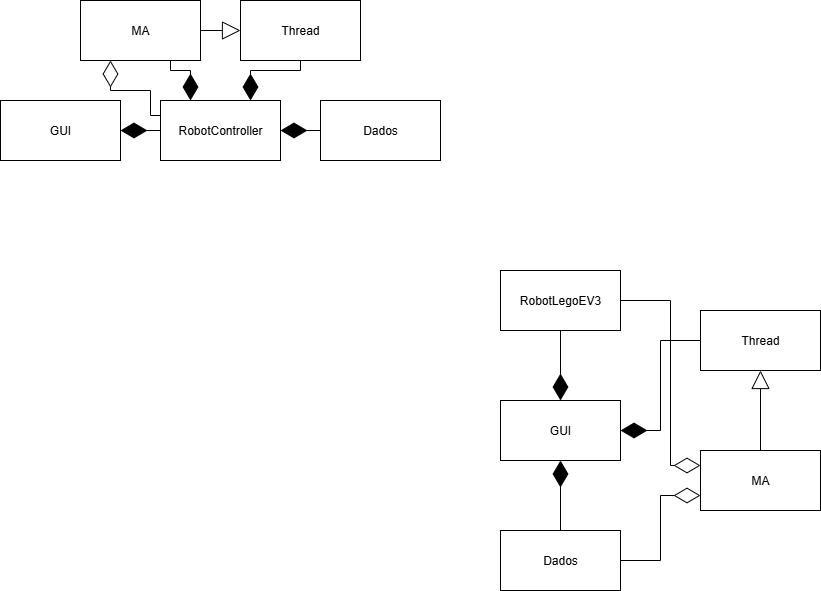

The diagram above was exported from draw.io. Its source (the exported page's mxGraphModel, read from the mxfile embedded in the PNG):
<mxGraphModel dx="494" dy="287" grid="1" gridSize="10" guides="1" tooltips="1" connect="1" arrows="1" fold="1" page="1" pageScale="1" pageWidth="827" pageHeight="1169" math="0" shadow="0">
  <root>
    <mxCell id="0" />
    <mxCell id="1" parent="0" />
    <mxCell id="7_kEjzB8udLPcq1bLX3u-1" value="Dados" style="rounded=0;whiteSpace=wrap;html=1;" vertex="1" parent="1">
      <mxGeometry x="600" y="160" width="120" height="60" as="geometry" />
    </mxCell>
    <mxCell id="7_kEjzB8udLPcq1bLX3u-2" value="GUI" style="rounded=0;whiteSpace=wrap;html=1;" vertex="1" parent="1">
      <mxGeometry x="280" y="160" width="120" height="60" as="geometry" />
    </mxCell>
    <mxCell id="7_kEjzB8udLPcq1bLX3u-3" value="MA" style="rounded=0;whiteSpace=wrap;html=1;" vertex="1" parent="1">
      <mxGeometry x="360" y="60" width="120" height="60" as="geometry" />
    </mxCell>
    <mxCell id="7_kEjzB8udLPcq1bLX3u-4" value="Thread" style="rounded=0;whiteSpace=wrap;html=1;" vertex="1" parent="1">
      <mxGeometry x="520" y="60" width="120" height="60" as="geometry" />
    </mxCell>
    <mxCell id="7_kEjzB8udLPcq1bLX3u-5" value="RobotController" style="rounded=0;whiteSpace=wrap;html=1;" vertex="1" parent="1">
      <mxGeometry x="440" y="160" width="120" height="60" as="geometry" />
    </mxCell>
    <mxCell id="7_kEjzB8udLPcq1bLX3u-6" value="" style="endArrow=diamondThin;endFill=1;endSize=24;html=1;rounded=0;exitX=0;exitY=0.5;exitDx=0;exitDy=0;" edge="1" parent="1" source="7_kEjzB8udLPcq1bLX3u-5" target="7_kEjzB8udLPcq1bLX3u-2">
      <mxGeometry width="160" relative="1" as="geometry">
        <mxPoint x="240" y="230" as="sourcePoint" />
        <mxPoint x="400" y="230" as="targetPoint" />
        <Array as="points">
          <mxPoint x="400" y="190" />
        </Array>
      </mxGeometry>
    </mxCell>
    <mxCell id="7_kEjzB8udLPcq1bLX3u-7" value="" style="endArrow=diamondThin;endFill=1;endSize=24;html=1;rounded=0;exitX=0;exitY=0.5;exitDx=0;exitDy=0;entryX=0.5;entryY=1;entryDx=0;entryDy=0;" edge="1" parent="1" source="7_kEjzB8udLPcq1bLX3u-1">
      <mxGeometry width="160" relative="1" as="geometry">
        <mxPoint x="880" y="130" as="sourcePoint" />
        <mxPoint x="560" y="190" as="targetPoint" />
      </mxGeometry>
    </mxCell>
    <mxCell id="7_kEjzB8udLPcq1bLX3u-14" value="" style="endArrow=diamondThin;endFill=1;endSize=24;html=1;rounded=0;exitX=0.75;exitY=1;exitDx=0;exitDy=0;entryX=0.25;entryY=0;entryDx=0;entryDy=0;" edge="1" parent="1" source="7_kEjzB8udLPcq1bLX3u-3" target="7_kEjzB8udLPcq1bLX3u-5">
      <mxGeometry width="160" relative="1" as="geometry">
        <mxPoint x="560" y="140" as="sourcePoint" />
        <mxPoint x="520" y="140" as="targetPoint" />
        <Array as="points">
          <mxPoint x="450" y="130" />
          <mxPoint x="470" y="130" />
        </Array>
      </mxGeometry>
    </mxCell>
    <mxCell id="7_kEjzB8udLPcq1bLX3u-15" value="Dados" style="rounded=0;whiteSpace=wrap;html=1;" vertex="1" parent="1">
      <mxGeometry x="780" y="590" width="120" height="60" as="geometry" />
    </mxCell>
    <mxCell id="7_kEjzB8udLPcq1bLX3u-16" value="GUI" style="rounded=0;whiteSpace=wrap;html=1;" vertex="1" parent="1">
      <mxGeometry x="780" y="460" width="120" height="60" as="geometry" />
    </mxCell>
    <mxCell id="7_kEjzB8udLPcq1bLX3u-17" value="MA" style="rounded=0;whiteSpace=wrap;html=1;" vertex="1" parent="1">
      <mxGeometry x="980" y="510" width="120" height="60" as="geometry" />
    </mxCell>
    <mxCell id="7_kEjzB8udLPcq1bLX3u-18" value="Thread" style="rounded=0;whiteSpace=wrap;html=1;" vertex="1" parent="1">
      <mxGeometry x="980" y="370" width="120" height="60" as="geometry" />
    </mxCell>
    <mxCell id="7_kEjzB8udLPcq1bLX3u-19" value="RobotLegoEV3" style="rounded=0;whiteSpace=wrap;html=1;" vertex="1" parent="1">
      <mxGeometry x="780" y="330" width="120" height="60" as="geometry" />
    </mxCell>
    <mxCell id="7_kEjzB8udLPcq1bLX3u-20" value="" style="endArrow=diamondThin;endFill=1;endSize=24;html=1;rounded=0;exitX=0.5;exitY=1;exitDx=0;exitDy=0;" edge="1" parent="1" source="7_kEjzB8udLPcq1bLX3u-19" target="7_kEjzB8udLPcq1bLX3u-16">
      <mxGeometry width="160" relative="1" as="geometry">
        <mxPoint x="750" y="530" as="sourcePoint" />
        <mxPoint x="910" y="530" as="targetPoint" />
      </mxGeometry>
    </mxCell>
    <mxCell id="7_kEjzB8udLPcq1bLX3u-21" value="" style="endArrow=diamondThin;endFill=1;endSize=24;html=1;rounded=0;exitX=0.5;exitY=0;exitDx=0;exitDy=0;entryX=0.5;entryY=1;entryDx=0;entryDy=0;" edge="1" parent="1" source="7_kEjzB8udLPcq1bLX3u-15" target="7_kEjzB8udLPcq1bLX3u-16">
      <mxGeometry width="160" relative="1" as="geometry">
        <mxPoint x="570" y="570" as="sourcePoint" />
        <mxPoint x="570" y="640" as="targetPoint" />
      </mxGeometry>
    </mxCell>
    <mxCell id="7_kEjzB8udLPcq1bLX3u-22" value="" style="endArrow=diamondThin;endFill=1;endSize=24;html=1;rounded=0;exitX=0;exitY=0.5;exitDx=0;exitDy=0;entryX=1;entryY=0.5;entryDx=0;entryDy=0;" edge="1" parent="1" source="7_kEjzB8udLPcq1bLX3u-18" target="7_kEjzB8udLPcq1bLX3u-16">
      <mxGeometry width="160" relative="1" as="geometry">
        <mxPoint x="900" y="450" as="sourcePoint" />
        <mxPoint x="900" y="520" as="targetPoint" />
        <Array as="points">
          <mxPoint x="940" y="400" />
          <mxPoint x="940" y="490" />
        </Array>
      </mxGeometry>
    </mxCell>
    <mxCell id="7_kEjzB8udLPcq1bLX3u-23" value="" style="endArrow=block;endSize=16;endFill=0;html=1;rounded=0;entryX=0.5;entryY=1;entryDx=0;entryDy=0;exitX=0.5;exitY=0;exitDx=0;exitDy=0;" edge="1" parent="1" source="7_kEjzB8udLPcq1bLX3u-17" target="7_kEjzB8udLPcq1bLX3u-18">
      <mxGeometry width="160" relative="1" as="geometry">
        <mxPoint x="750" y="530" as="sourcePoint" />
        <mxPoint x="910" y="530" as="targetPoint" />
      </mxGeometry>
    </mxCell>
    <mxCell id="7_kEjzB8udLPcq1bLX3u-24" value="" style="endArrow=diamondThin;endFill=0;endSize=24;html=1;rounded=0;exitX=1;exitY=0.5;exitDx=0;exitDy=0;entryX=0;entryY=0.25;entryDx=0;entryDy=0;" edge="1" parent="1" source="7_kEjzB8udLPcq1bLX3u-19" target="7_kEjzB8udLPcq1bLX3u-17">
      <mxGeometry width="160" relative="1" as="geometry">
        <mxPoint x="750" y="530" as="sourcePoint" />
        <mxPoint x="910" y="530" as="targetPoint" />
        <Array as="points">
          <mxPoint x="950" y="360" />
          <mxPoint x="950" y="525" />
        </Array>
      </mxGeometry>
    </mxCell>
    <mxCell id="7_kEjzB8udLPcq1bLX3u-25" value="" style="endArrow=diamondThin;endFill=0;endSize=24;html=1;rounded=0;exitX=1;exitY=0.5;exitDx=0;exitDy=0;entryX=0;entryY=0.75;entryDx=0;entryDy=0;" edge="1" parent="1" source="7_kEjzB8udLPcq1bLX3u-15" target="7_kEjzB8udLPcq1bLX3u-17">
      <mxGeometry width="160" relative="1" as="geometry">
        <mxPoint x="950" y="370" as="sourcePoint" />
        <mxPoint x="980" y="549" as="targetPoint" />
        <Array as="points">
          <mxPoint x="940" y="620" />
          <mxPoint x="940" y="555" />
        </Array>
      </mxGeometry>
    </mxCell>
    <mxCell id="7_kEjzB8udLPcq1bLX3u-26" value="" style="endArrow=block;endSize=16;endFill=0;html=1;rounded=0;entryX=0;entryY=0.5;entryDx=0;entryDy=0;exitX=1;exitY=0.5;exitDx=0;exitDy=0;" edge="1" parent="1" source="7_kEjzB8udLPcq1bLX3u-3" target="7_kEjzB8udLPcq1bLX3u-4">
      <mxGeometry width="160" relative="1" as="geometry">
        <mxPoint x="580" y="60" as="sourcePoint" />
        <mxPoint x="580" y="-20" as="targetPoint" />
      </mxGeometry>
    </mxCell>
    <mxCell id="7_kEjzB8udLPcq1bLX3u-28" value="" style="endArrow=diamondThin;endFill=1;endSize=24;html=1;rounded=0;exitX=0.5;exitY=1;exitDx=0;exitDy=0;entryX=0.75;entryY=0;entryDx=0;entryDy=0;" edge="1" parent="1" target="7_kEjzB8udLPcq1bLX3u-5">
      <mxGeometry width="160" relative="1" as="geometry">
        <mxPoint x="580" y="120" as="sourcePoint" />
        <mxPoint x="660" y="160" as="targetPoint" />
        <Array as="points">
          <mxPoint x="580" y="130" />
          <mxPoint x="530" y="130" />
        </Array>
      </mxGeometry>
    </mxCell>
    <mxCell id="7_kEjzB8udLPcq1bLX3u-29" value="" style="endArrow=diamondThin;endFill=0;endSize=24;html=1;rounded=0;entryX=0.25;entryY=1;entryDx=0;entryDy=0;exitX=0;exitY=0.25;exitDx=0;exitDy=0;" edge="1" parent="1" source="7_kEjzB8udLPcq1bLX3u-5" target="7_kEjzB8udLPcq1bLX3u-3">
      <mxGeometry width="160" relative="1" as="geometry">
        <mxPoint x="380" y="150" as="sourcePoint" />
        <mxPoint x="460" y="315" as="targetPoint" />
        <Array as="points">
          <mxPoint x="430" y="175" />
          <mxPoint x="430" y="150" />
          <mxPoint x="390" y="150" />
        </Array>
      </mxGeometry>
    </mxCell>
  </root>
</mxGraphModel>